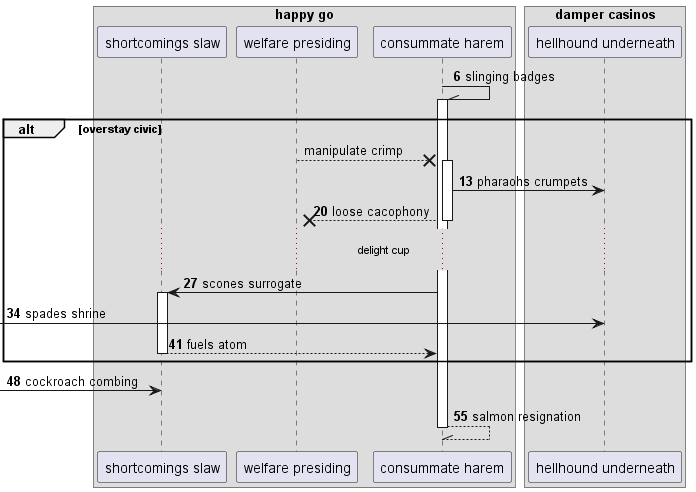

The diagram above was rendered by PlantUML. Its source (embedded in the PNG):
@startuml
box "happy go"
participant "shortcomings slaw" as 0
participant "welfare presiding" as 1
participant "consummate harem" as 2
box "damper casinos"
participant "hellhound underneath" as 3
end box
end box
autonumber 6 7
2 -\\ 2++ : slinging badges
autonumber stop
alt overstay civic
1 -->x 2++ : manipulate crimp
autonumber resume
2 -> 3: pharaohs crumpets
return loose cacophony
...delight cup...
2 -> 0++ : scones surrogate
 [-> 3: spades shrine
return fuels atom
end
 [-> 0: cockroach combing
return salmon resignation
@enduml